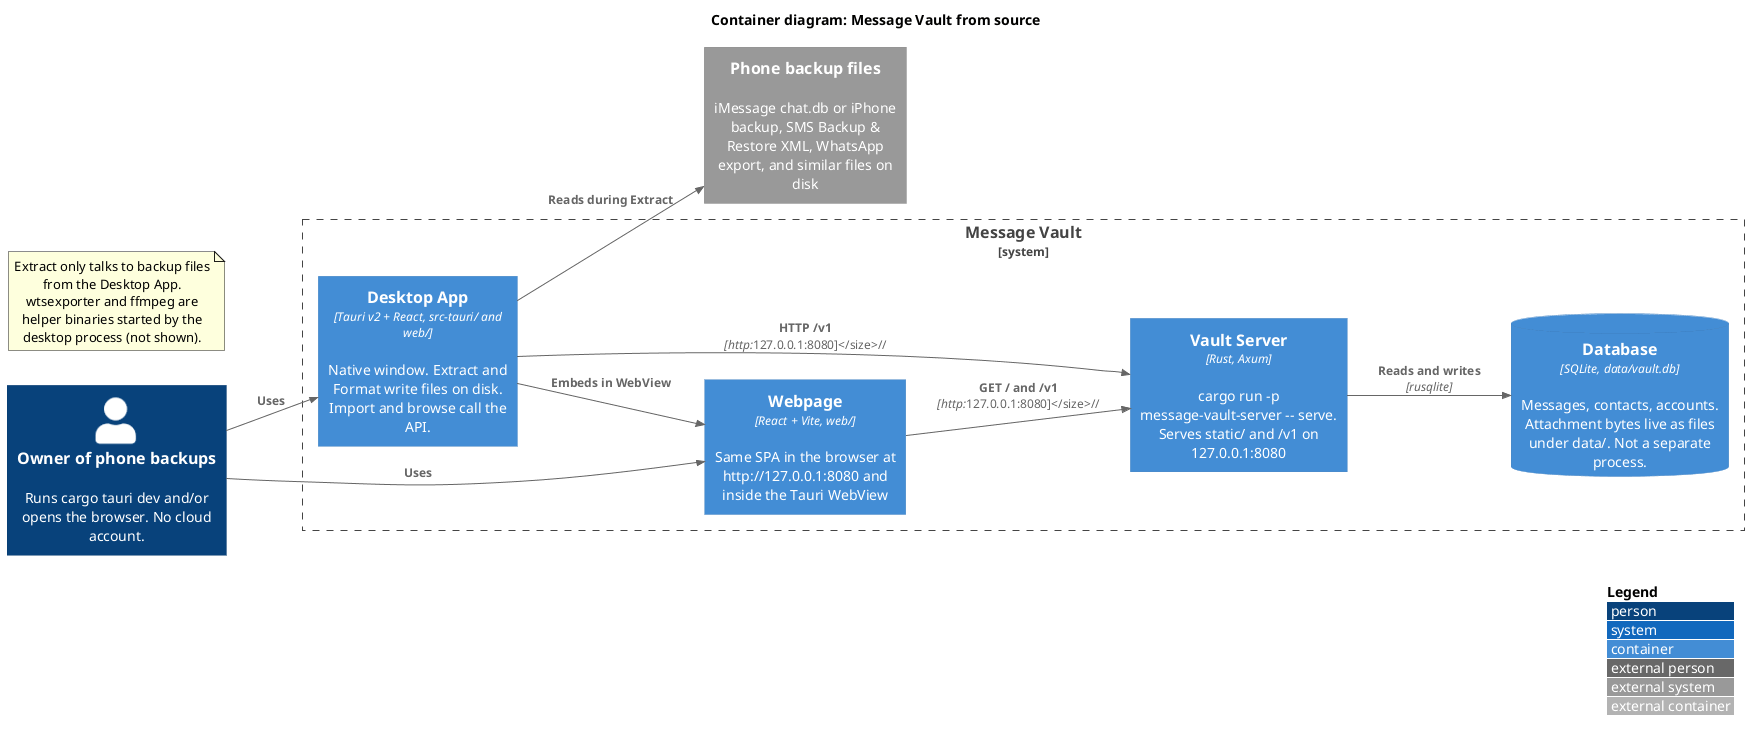

The diagram above was rendered by PlantUML. Its source (embedded in the PNG):
@startuml
!include https://raw.githubusercontent.com/plantuml-stdlib/C4-PlantUML/master/C4_Container.puml

LAYOUT_LEFT_RIGHT()
LAYOUT_WITH_LEGEND()

title Container diagram: Message Vault from source

Person(user, "Owner of phone backups", "Runs cargo tauri dev and/or opens the browser. No cloud account.")
System_Ext(backups, "Phone backup files", "iMessage chat.db or iPhone backup, SMS Backup & Restore XML, WhatsApp export, and similar files on disk")

System_Boundary(vault, "Message Vault") {
    Container(desktop, "Desktop App", "Tauri v2 + React, src-tauri/ and web/", "Native window. Extract and Format write files on disk. Import and browse call the API.")
    Container(spa, "Webpage", "React + Vite, web/", "Same SPA in the browser at http://127.0.0.1:8080 and inside the Tauri WebView")
    Container(server, "Vault Server", "Rust, Axum", "cargo run -p message-vault-server -- serve. Serves static/ and /v1 on 127.0.0.1:8080")
    ContainerDb(db, "Database", "SQLite, data/vault.db", "Messages, contacts, accounts. Attachment bytes live as files under data/. Not a separate process.")
}

Rel(user, desktop, "Uses")
Rel(user, spa, "Uses")
Rel(desktop, spa, "Embeds in WebView")
Rel(desktop, backups, "Reads during Extract")
Rel(desktop, server, "HTTP /v1", "http://127.0.0.1:8080")
Rel(spa, server, "GET / and /v1", "http://127.0.0.1:8080")
Rel(server, db, "Reads and writes", "rusqlite")

note as N_helpers
  Extract only talks to backup files from the Desktop App.
  wtsexporter and ffmpeg are helper binaries started by the desktop process (not shown).
end note

@enduml